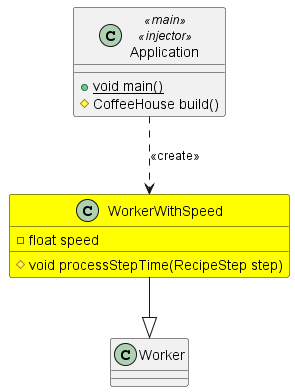

The diagram above was rendered by PlantUML. Its source (embedded in the PNG):
@startuml
class Application <<main>>, <<injector>> {
    + {static} void main()
    # CoffeeHouse build()
}

class WorkerWithSpeed #Yellow {
    - float speed
    # void processStepTime(RecipeStep step)
}

class Worker {}

Application ..> WorkerWithSpeed: <<create>>
WorkerWithSpeed --|> Worker

@enduml